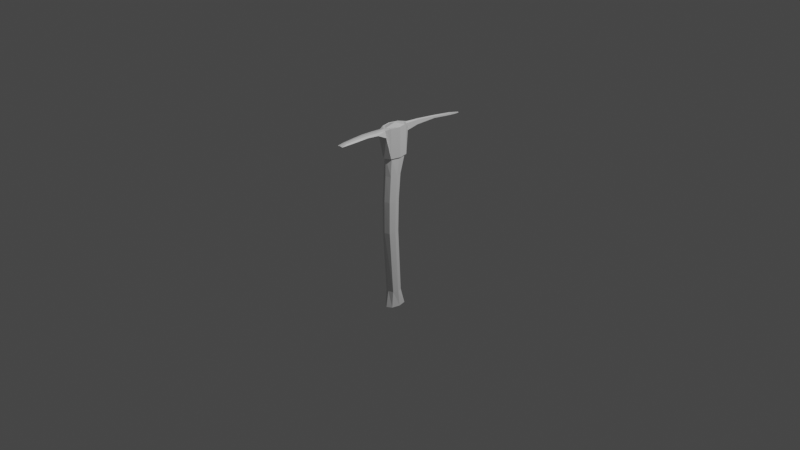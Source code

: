 # Source: pickaxe.blend  (saved by Blender 2.80.75; exported with 4.5.12 LTS)
import bpy
from mathutils import Matrix  # noqa: F401  (used for matrix-valued properties, if any)

bpy.ops.wm.read_factory_settings(use_empty=True)
scene = bpy.context.scene
scene.name = 'Scene'

# ---- collections
col_collection = bpy.data.collections.new('Collection'); scene.collection.children.link(col_collection)

# ---- materials (node trees are filled in below, after node groups)
mat_material = bpy.data.materials.new('Material')
mat_material.alpha_threshold = 0.0
mat_material.use_transparent_shadow = False
mat_material.line_color = (0.0, 0.0, 0.0, 1.0)

# ---- material node trees
mat_material.use_nodes = True; mat_material.node_tree.nodes.clear()
_N = mat_material.node_tree.nodes; _L = mat_material.node_tree.links
n0 = _N.new('ShaderNodeOutputMaterial'); n0.name = 'Material Output'; n0.location = (300, 300)
n1 = _N.new('ShaderNodeBsdfPrincipled'); n1.name = 'Principled BSDF'; n1.location = (10, 300)
n1.distribution = 'GGX'
n1.subsurface_method = 'BURLEY'
n1.inputs[2].default_value = 0.4
n1.inputs[3].default_value = 1.45
n1.inputs[27].default_value = (0.0, 0.0, 0.0, 1.0)
n1.inputs[28].default_value = 1.0
_L.new(n1.outputs[0], n0.inputs[0])
n0.is_active_output = True

# ---- world
world_world = bpy.data.worlds.new('World'); scene.world = world_world
world_world.use_nodes = True; world_world.node_tree.nodes.clear()
_N = world_world.node_tree.nodes; _L = world_world.node_tree.links
n0 = _N.new('ShaderNodeOutputWorld'); n0.name = 'World Output'; n0.location = (300, 300)
n1 = _N.new('ShaderNodeBackground'); n1.name = 'Background'; n1.location = (10, 300)
n1.inputs[0].default_value = (0.05088, 0.05088, 0.05088, 1.0)
_L.new(n1.outputs[0], n0.inputs[0])
n0.is_active_output = True
world_world.color = (0.05088, 0.05088, 0.05088)
world_world.use_sun_shadow = False
world_world.sun_shadow_jitter_overblur = 0.0

# ---- cameras
cam_camera = bpy.data.cameras.new('Camera')
cam_camera.clip_end = 100.0
cam_camera.ortho_scale = 7.314

# ---- lights
light_light = bpy.data.lights.new('Light', 'POINT')
light_light.transmission_factor = 0.0
light_light.energy = 1000.0
light_light.shadow_soft_size = 0.1
light_light.shadow_maximum_resolution = 0.006
light_light.use_absolute_resolution = True

# ---- meshes
me_cube = bpy.data.meshes.new('Cube')
me_cube.from_pydata([(-0.05096, -0.1478, 1.03), (-0.05096, -0.1478, -0.9627), (-0.05096, 0.02473, 1.03), (-0.05096, 0.02473, -0.9627), (0.05096, -0.1478, 1.03), (0.05096, -0.1478, -0.9627), (0.05096, 0.02473, 1.03), (0.05096, 0.02473, -0.9627), (-0.05096, -0.1478, 0.7194), (0.05096, 0.02473, 0.7194), (-0.05096, 0.02473, 0.7194), (0.05096, -0.1478, 0.7194), (0.07126, -0.06155, -0.9627), (-2.248e-08, -0.1822, -0.9627), (1.395e-08, 0.05911, 1.03), (-0.07126, -0.06155, 1.03), (1.395e-08, 0.05911, -0.9627), (0.07126, -0.06155, 1.03), (-2.248e-08, -0.1822, 1.03), (-0.07126, -0.06155, -0.9627), (-2.248e-08, -0.1822, 0.7194), (-0.07126, -0.06155, 0.7194), (0.07126, -0.06155, 0.7194), (1.395e-08, 0.05911, 0.7194), (-4.266e-09, -0.06155, -1.0), (-4.266e-09, -0.06155, 1.06), (-0.05096, -0.1601, 0.5259), (-0.05096, -0.03181, 0.5259), (0.05096, -0.1601, 0.5259), (0.05096, -0.03181, 0.5259), (6.47e-09, -0.006248, 0.5259), (0.07126, -0.09597, 0.5259), (-0.07126, -0.09597, 0.5259), (-2.063e-08, -0.1857, 0.5259), (-0.05096, -0.1332, -0.7827), (-0.05096, -0.02717, -0.7827), (0.05096, -0.1332, -0.7827), (4.114e-09, -0.006054, -0.7827), (0.07126, -0.08018, -0.7827), (-0.07126, -0.08018, -0.7827), (-1.827e-08, -0.1543, -0.7827), (0.05096, -0.02717, -0.7827), (0.05096, -0.06138, -0.09402), (-0.05096, -0.1785, -0.09402), (-0.05096, -0.06138, -0.09402), (0.05096, -0.1785, -0.09402), (-7.152e-10, -0.03804, -0.09402), (0.07126, -0.12, -0.09402), (-0.07126, -0.12, -0.09402), (-2.546e-08, -0.2019, -0.09402), (0.05096, -0.05422, 0.2503), (-0.05096, -0.177, 0.2503), (-0.05096, -0.05422, 0.2503), (0.05096, -0.177, 0.2503), (5.329e-10, -0.02977, 0.2503), (0.07126, -0.1156, 0.2503), (-0.07126, -0.1156, 0.2503), (-2.539e-08, -0.2014, 0.2503), (0.05966, 0.03947, 0.7184), (0.05966, 0.03947, 1.033), (1.71e-08, 0.07972, 1.033), (-0.08343, -0.06155, 1.033), (-0.05966, 0.03947, 1.033), (0.08343, -0.06155, 1.033), (0.05966, -0.1626, 1.033), (-2.556e-08, -0.2028, 1.033), (-0.05966, -0.1626, 1.033), (-0.05966, -0.1626, 0.7184), (-0.05966, 0.03947, 0.7184), (0.05966, -0.1626, 0.7184), (-2.556e-08, -0.2028, 0.7184), (-0.08343, -0.06155, 0.7184), (0.08343, -0.06155, 0.7184), (1.71e-08, 0.07056, 0.7184), (-0.03547, -0.2203, 1.021), (-0.05416, -0.2203, 0.9532), (0.03547, -0.2203, 1.021), (0.05416, -0.2203, 0.9532), (0.0157, 0.1014, 0.9385), (0.0157, 0.1014, 1.016), (2.142e-08, 0.1028, 1.029), (-0.0157, 0.1014, 1.016), (-0.0157, 0.1014, 0.9385), (2.142e-08, 0.1028, 0.93), (0.0157, 0.7015, 0.9428), (0.0157, 0.7015, 0.9599), (6.643e-08, 0.8284, 0.9394), (-0.0157, 0.7015, 0.9599), (-0.0157, 0.7015, 0.9428), (6.643e-08, 0.8284, 0.9276), (4.393e-08, 0.2458, 1.019), (-0.0157, 0.2385, 1.014), (-0.0157, 0.2358, 0.9647), (0.0157, 0.2358, 0.9647), (0.0157, 0.2385, 1.014), (4.679e-08, 0.2362, 0.958), (5.518e-08, 0.4693, 0.9958), (0.0157, 0.4686, 0.9698), (-0.0157, 0.47, 0.99), (-0.0157, 0.4686, 0.9698), (0.0157, 0.47, 0.99), (5.661e-08, 0.4645, 0.9593), (-0.03544, -0.3257, 1.026), (-0.05411, -0.3257, 1.005), (0.05411, -0.3257, 1.005), (0.03544, -0.3257, 1.026), (0.0325, -0.4536, 1.03), (-0.0325, -0.4536, 1.03), (0.04963, -0.4536, 1.015), (-0.04963, -0.4536, 1.015), (0.02857, -0.5829, 1.024), (-0.02857, -0.5829, 1.024), (0.04362, -0.5829, 1.009), (-0.04362, -0.5829, 1.009), (0.02459, -0.6983, 1.017), (-0.02459, -0.6983, 1.017), (0.03234, -0.7565, 1.002), (-0.03234, -0.7565, 1.002), (-2.98e-08, -0.2203, 0.9597), (-2.98e-08, -0.3257, 1.009), (-2.98e-08, -0.4536, 1.019), (-2.98e-08, -0.5829, 1.013), (-2.98e-08, -0.7565, 1.006), (-2.98e-08, -0.2203, 1.029), (-2.98e-08, -0.3257, 1.03), (-2.98e-08, -0.4536, 1.035), (-2.98e-08, -0.5829, 1.029), (-2.98e-08, -0.6983, 1.021)], [], [(25, 17, 6, 14), (4, 18, 65, 64), (11, 22, 72, 69), (24, 19, 3, 16), (6, 17, 63, 59), (18, 0, 66, 65), (33, 20, 8, 26), (32, 21, 10, 27), (31, 22, 11, 28), (30, 23, 9, 29), (27, 10, 23, 30), (29, 9, 22, 31), (26, 8, 21, 32), (28, 11, 20, 33), (10, 21, 71, 68), (17, 4, 64, 63), (12, 24, 16, 7), (5, 13, 24, 12), (13, 1, 19, 24), (23, 10, 68, 73), (8, 20, 70, 67), (15, 25, 14, 2), (0, 18, 25, 15), (18, 4, 17, 25), (53, 28, 33, 57), (51, 26, 32, 56), (50, 29, 31, 55), (52, 27, 30, 54), (54, 30, 29, 50), (55, 31, 28, 53), (56, 32, 27, 52), (57, 33, 26, 51), (13, 40, 34, 1), (19, 39, 35, 3), (12, 38, 36, 5), (16, 37, 41, 7), (3, 35, 37, 16), (7, 41, 38, 12), (1, 34, 39, 19), (5, 36, 40, 13), (40, 49, 43, 34), (39, 48, 44, 35), (38, 47, 45, 36), (37, 46, 42, 41), (35, 44, 46, 37), (41, 42, 47, 38), (34, 43, 48, 39), (36, 45, 49, 40), (49, 57, 51, 43), (48, 56, 52, 44), (47, 55, 53, 45), (46, 54, 50, 42), (44, 52, 54, 46), (42, 50, 55, 47), (43, 51, 56, 48), (45, 53, 57, 49), (60, 59, 79, 80), (72, 63, 64, 69), (71, 61, 62, 68), (67, 70, 118, 75), (67, 66, 61, 71), (58, 59, 63, 72), (62, 60, 80, 81), (9, 23, 73, 58), (20, 11, 69, 70), (14, 6, 59, 60), (21, 8, 67, 71), (15, 2, 62, 61), (2, 14, 60, 62), (22, 9, 58, 72), (0, 15, 61, 66), (66, 67, 75, 74), (122, 116, 114, 127), (123, 124, 105, 76), (99, 98, 87, 88), (98, 96, 86, 87), (73, 68, 82, 83), (68, 62, 81, 82), (59, 58, 78, 79), (58, 73, 83, 78), (89, 86, 85, 84), (88, 87, 86, 89), (100, 97, 84, 85), (101, 99, 88, 89), (97, 101, 89, 84), (96, 100, 85, 86), (70, 69, 77, 118), (80, 79, 94, 90), (78, 83, 95, 93), (83, 82, 92, 95), (79, 78, 93, 94), (81, 80, 90, 91), (82, 81, 91, 92), (104, 77, 76, 105), (90, 94, 100, 96), (93, 95, 101, 97), (95, 92, 99, 101), (94, 93, 97, 100), (91, 90, 96, 98), (92, 91, 98, 99), (69, 64, 76, 77), (74, 75, 103, 102), (118, 119, 103, 75), (65, 123, 76, 64), (66, 74, 123, 65), (110, 126, 127, 114), (102, 103, 109, 107), (108, 106, 110, 112), (124, 102, 107, 125), (119, 104, 108, 120), (104, 105, 106, 108), (121, 112, 116, 122), (120, 108, 112, 121), (125, 107, 111, 126), (107, 109, 113, 111), (127, 115, 117, 122), (126, 111, 115, 127), (111, 113, 117, 115), (112, 110, 114, 116), (109, 120, 121, 113), (113, 121, 122, 117), (103, 119, 120, 109), (77, 104, 119, 118), (106, 125, 126, 110), (105, 124, 125, 106), (74, 102, 124, 123)])
_uv = me_cube.uv_layers.new(name='UVMap')
_uv.uv.foreach_set('vector', [0.1123, 0.7086, 0.04737, 0.7083, 0.06688, 0.6331, 0.1128, 0.6033, 0.4405, 0.5722, 0.4023, 0.5856, 0.3891, 0.5769, 0.4362, 0.5614, 0.5788, 0.3942, 0.6238, 0.4317, 0.6189, 0.4376, 0.569, 0.3966, 0.0001028, 0.2241, 0.04165, 0.2275, 0.03609, 0.262, 0.02128, 0.2898, 0.5318, 0.6334, 0.4925, 0.5949, 0.4971, 0.5886, 0.5425, 0.6329, 0.4023, 0.5856, 0.4048, 0.6259, 0.3933, 0.6265, 0.3891, 0.5769, 0.8894, 0.1631, 0.9997, 0.1631, 0.9988, 0.1961, 0.8897, 0.1963, 0.8907, 0.2349, 0.9989, 0.2442, 0.9999, 0.2923, 0.8918, 0.2729, 0.8907, 0.09119, 0.9989, 0.08186, 0.9988, 0.13, 0.8897, 0.1298, 0.8905, 0.02148, 0.998, 0.0001027, 0.9999, 0.03378, 0.8918, 0.05322, 0.8918, 0.2729, 0.9999, 0.2923, 0.998, 0.326, 0.8905, 0.3046, 0.8918, 0.05322, 0.9999, 0.03378, 0.9989, 0.08186, 0.8907, 0.09119, 0.8897, 0.1963, 0.9988, 0.1961, 0.9989, 0.2442, 0.8907, 0.2349, 0.8897, 0.1298, 0.9988, 0.13, 0.9997, 0.1631, 0.8894, 0.1631, 0.3989, 0.8721, 0.3475, 0.8456, 0.3509, 0.839, 0.4078, 0.8675, 0.4925, 0.5949, 0.4405, 0.5722, 0.4362, 0.5614, 0.4971, 0.5886, 0.04165, 0.09862, 0.0001027, 0.102, 0.02128, 0.03631, 0.03609, 0.06416, 0.04212, 0.1346, 0.03093, 0.1631, 0.0001027, 0.102, 0.04165, 0.09862, 0.03093, 0.1631, 0.04213, 0.1915, 0.04165, 0.2275, 0.0001028, 0.2241, 0.4251, 0.8993, 0.3989, 0.8721, 0.4078, 0.8675, 0.4327, 0.8978, 0.2957, 0.8199, 0.2598, 0.8171, 0.2538, 0.8057, 0.2939, 0.8101, 0.1772, 0.7089, 0.1123, 0.7086, 0.1128, 0.6033, 0.1584, 0.6335, 0.1577, 0.7842, 0.1118, 0.814, 0.1123, 0.7086, 0.1772, 0.7089, 0.1118, 0.814, 0.0662, 0.7837, 0.04737, 0.7083, 0.1123, 0.7086, 0.6958, 0.1327, 0.8897, 0.1298, 0.8894, 0.1631, 0.6952, 0.1631, 0.6958, 0.1934, 0.8897, 0.1963, 0.8907, 0.2349, 0.6972, 0.2285, 0.6984, 0.06219, 0.8918, 0.05322, 0.8907, 0.09119, 0.6972, 0.09765, 0.6984, 0.2639, 0.8918, 0.2729, 0.8905, 0.3046, 0.6984, 0.2951, 0.6984, 0.03099, 0.8905, 0.02148, 0.8918, 0.05322, 0.6984, 0.06219, 0.6972, 0.09765, 0.8907, 0.09119, 0.8897, 0.1298, 0.6958, 0.1327, 0.6972, 0.2285, 0.8907, 0.2349, 0.8918, 0.2729, 0.6984, 0.2639, 0.6952, 0.1631, 0.8894, 0.1631, 0.8897, 0.1963, 0.6958, 0.1934, 0.03093, 0.1631, 0.1276, 0.1631, 0.1277, 0.1942, 0.04213, 0.1915, 0.04165, 0.2275, 0.1269, 0.2255, 0.1244, 0.2564, 0.03609, 0.262, 0.04165, 0.09862, 0.1269, 0.1006, 0.1277, 0.1319, 0.04212, 0.1346, 0.02128, 0.03631, 0.1227, 0.03857, 0.1244, 0.0697, 0.03609, 0.06416, 0.03609, 0.262, 0.1244, 0.2564, 0.1227, 0.2875, 0.02128, 0.2898, 0.03609, 0.06416, 0.1244, 0.0697, 0.1269, 0.1006, 0.04165, 0.09862, 0.04213, 0.1915, 0.1277, 0.1942, 0.1269, 0.2255, 0.04165, 0.2275, 0.04212, 0.1346, 0.1277, 0.1319, 0.1276, 0.1631, 0.03093, 0.1631, 0.1276, 0.1631, 0.5107, 0.1631, 0.5104, 0.1933, 0.1277, 0.1942, 0.1269, 0.2255, 0.5094, 0.2272, 0.5085, 0.2614, 0.1244, 0.2564, 0.1269, 0.1006, 0.5094, 0.09893, 0.5104, 0.1328, 0.1277, 0.1319, 0.1227, 0.03857, 0.508, 0.03399, 0.5085, 0.0647, 0.1244, 0.0697, 0.1244, 0.2564, 0.5085, 0.2614, 0.508, 0.2921, 0.1227, 0.2875, 0.1244, 0.0697, 0.5085, 0.0647, 0.5094, 0.09893, 0.1269, 0.1006, 0.1277, 0.1942, 0.5104, 0.1933, 0.5094, 0.2272, 0.1269, 0.2255, 0.1277, 0.1319, 0.5104, 0.1328, 0.5107, 0.1631, 0.1276, 0.1631, 0.5107, 0.1631, 0.6952, 0.1631, 0.6958, 0.1934, 0.5104, 0.1933, 0.5094, 0.2272, 0.6972, 0.2285, 0.6984, 0.2639, 0.5085, 0.2614, 0.5094, 0.09893, 0.6972, 0.09765, 0.6958, 0.1327, 0.5104, 0.1328, 0.508, 0.03399, 0.6984, 0.03099, 0.6984, 0.06219, 0.5085, 0.0647, 0.5085, 0.2614, 0.6984, 0.2639, 0.6984, 0.2951, 0.508, 0.2921, 0.5085, 0.0647, 0.6984, 0.06219, 0.6972, 0.09765, 0.5094, 0.09893, 0.5104, 0.1933, 0.6958, 0.1934, 0.6972, 0.2285, 0.5094, 0.2272, 0.5104, 0.1328, 0.6958, 0.1327, 0.6952, 0.1631, 0.5107, 0.1631, 0.5494, 0.6814, 0.5425, 0.6329, 0.5773, 0.6772, 0.5664, 0.6927, 0.6189, 0.4376, 0.4971, 0.5886, 0.4362, 0.5614, 0.569, 0.3966, 0.3509, 0.839, 0.443, 0.6707, 0.5026, 0.6939, 0.4078, 0.8675, 0.2939, 0.8101, 0.2538, 0.8057, 0.2827, 0.6525, 0.3242, 0.6479, 0.2939, 0.8101, 0.3933, 0.6265, 0.443, 0.6707, 0.3509, 0.839, 0.6697, 0.4798, 0.5425, 0.6329, 0.4971, 0.5886, 0.6189, 0.4376, 0.5026, 0.6939, 0.5494, 0.6814, 0.5664, 0.6927, 0.5563, 0.7087, 0.6704, 0.4696, 0.7056, 0.4835, 0.7071, 0.4911, 0.6697, 0.4798, 0.5616, 0.3613, 0.5788, 0.3942, 0.569, 0.3966, 0.5483, 0.3602, 0.5353, 0.6721, 0.5318, 0.6334, 0.5425, 0.6329, 0.5494, 0.6814, 0.3475, 0.8456, 0.2957, 0.8199, 0.2939, 0.8101, 0.3509, 0.839, 0.4472, 0.6641, 0.4985, 0.684, 0.5026, 0.6939, 0.443, 0.6707, 0.4985, 0.684, 0.5353, 0.6721, 0.5494, 0.6814, 0.5026, 0.6939, 0.6238, 0.4317, 0.6704, 0.4696, 0.6697, 0.4798, 0.6189, 0.4376, 0.4048, 0.6259, 0.4472, 0.6641, 0.443, 0.6707, 0.3933, 0.6265, 0.3933, 0.6265, 0.2939, 0.8101, 0.3242, 0.6479, 0.36, 0.5959, 0.04786, 0.3531, 0.06134, 0.3328, 0.09196, 0.3621, 0.08318, 0.3762, 0.3773, 0.5691, 0.3046, 0.5213, 0.3197, 0.4978, 0.395, 0.5427, 0.784, 0.87, 0.7911, 0.8576, 0.902, 0.9271, 0.8991, 0.9341, 0.7911, 0.8576, 0.7967, 0.8475, 0.981, 0.9716, 0.902, 0.9271, 0.4327, 0.8978, 0.4078, 0.8675, 0.5334, 0.7744, 0.5347, 0.7893, 0.4078, 0.8675, 0.5026, 0.6939, 0.5563, 0.7087, 0.5334, 0.7744, 0.5425, 0.6329, 0.6697, 0.4798, 0.6297, 0.6311, 0.5773, 0.6772, 0.6697, 0.4798, 0.7071, 0.4911, 0.6441, 0.6267, 0.6297, 0.6311, 0.9884, 0.9639, 0.981, 0.9716, 0.9101, 0.9151, 0.9155, 0.9098, 0.8991, 0.9341, 0.902, 0.9271, 0.981, 0.9716, 0.9767, 0.9813, 0.8039, 0.8386, 0.8128, 0.8273, 0.9155, 0.9098, 0.9101, 0.9151, 0.7757, 0.8806, 0.784, 0.87, 0.8991, 0.9341, 0.9767, 0.9813, 0.8128, 0.8273, 0.8194, 0.8156, 0.9884, 0.9639, 0.9155, 0.9098, 0.7967, 0.8475, 0.8039, 0.8386, 0.9101, 0.9151, 0.981, 0.9716, 0.5483, 0.3602, 0.569, 0.3966, 0.429, 0.4891, 0.4167, 0.4487, 0.5664, 0.6927, 0.5773, 0.6772, 0.6689, 0.7465, 0.6661, 0.7596, 0.6297, 0.6311, 0.6441, 0.6267, 0.6988, 0.711, 0.6899, 0.719, 0.5347, 0.7893, 0.5334, 0.7744, 0.6374, 0.797, 0.6334, 0.8082, 0.5773, 0.6772, 0.6297, 0.6311, 0.6899, 0.719, 0.6689, 0.7465, 0.5563, 0.7087, 0.5664, 0.6927, 0.6661, 0.7596, 0.655, 0.7671, 0.5334, 0.7744, 0.5563, 0.7087, 0.655, 0.7671, 0.6374, 0.797, 0.3311, 0.4799, 0.429, 0.4891, 0.395, 0.5427, 0.3197, 0.4978, 0.6661, 0.7596, 0.6689, 0.7465, 0.8039, 0.8386, 0.7967, 0.8475, 0.6899, 0.719, 0.6988, 0.711, 0.8194, 0.8156, 0.8128, 0.8273, 0.6334, 0.8082, 0.6374, 0.797, 0.784, 0.87, 0.7757, 0.8806, 0.6689, 0.7465, 0.6899, 0.719, 0.8128, 0.8273, 0.8039, 0.8386, 0.655, 0.7671, 0.6661, 0.7596, 0.7967, 0.8475, 0.7911, 0.8576, 0.6374, 0.797, 0.655, 0.7671, 0.7911, 0.8576, 0.784, 0.87, 0.569, 0.3966, 0.4362, 0.5614, 0.395, 0.5427, 0.429, 0.4891, 0.36, 0.5959, 0.3242, 0.6479, 0.2772, 0.562, 0.289, 0.5445, 0.2827, 0.6525, 0.2457, 0.5867, 0.2772, 0.562, 0.3242, 0.6479, 0.3891, 0.5769, 0.3773, 0.5691, 0.395, 0.5427, 0.4362, 0.5614, 0.3933, 0.6265, 0.36, 0.5959, 0.3773, 0.5691, 0.3891, 0.5769, 0.1596, 0.4021, 0.1488, 0.4191, 0.08318, 0.3762, 0.09196, 0.3621, 0.289, 0.5445, 0.2772, 0.562, 0.2026, 0.5017, 0.2119, 0.4883, 0.246, 0.4355, 0.2374, 0.4494, 0.1596, 0.4021, 0.1669, 0.3894, 0.3046, 0.5213, 0.289, 0.5445, 0.2119, 0.4883, 0.2248, 0.4689, 0.3412, 0.4411, 0.3311, 0.4799, 0.246, 0.4355, 0.2613, 0.404, 0.3311, 0.4799, 0.3197, 0.4978, 0.2374, 0.4494, 0.246, 0.4355, 0.1803, 0.3622, 0.1669, 0.3894, 0.06134, 0.3328, 0.07079, 0.3123, 0.2613, 0.404, 0.246, 0.4355, 0.1669, 0.3894, 0.1803, 0.3622, 0.2248, 0.4689, 0.2119, 0.4883, 0.1375, 0.4359, 0.1488, 0.4191, 0.2119, 0.4883, 0.2026, 0.5017, 0.1287, 0.4477, 0.1375, 0.4359, 0.08318, 0.3762, 0.07376, 0.3899, 0.03465, 0.3736, 0.04786, 0.3531, 0.1488, 0.4191, 0.1375, 0.4359, 0.07376, 0.3899, 0.08318, 0.3762, 0.1375, 0.4359, 0.1287, 0.4477, 0.03465, 0.3736, 0.07376, 0.3899, 0.1669, 0.3894, 0.1596, 0.4021, 0.09196, 0.3621, 0.06134, 0.3328, 0.2026, 0.5017, 0.1798, 0.5283, 0.1092, 0.4708, 0.1287, 0.4477, 0.1287, 0.4477, 0.1092, 0.4708, 0.01966, 0.3904, 0.03465, 0.3736, 0.2772, 0.562, 0.2457, 0.5867, 0.1798, 0.5283, 0.2026, 0.5017, 0.429, 0.4891, 0.3311, 0.4799, 0.3412, 0.4411, 0.4167, 0.4487, 0.2374, 0.4494, 0.2248, 0.4689, 0.1488, 0.4191, 0.1596, 0.4021, 0.3197, 0.4978, 0.3046, 0.5213, 0.2248, 0.4689, 0.2374, 0.4494, 0.36, 0.5959, 0.289, 0.5445, 0.3046, 0.5213, 0.3773, 0.5691])
me_cube.materials.append(mat_material)
me_cube.use_remesh_preserve_volume = False
me_cube.use_remesh_preserve_attributes = False
me_cube.use_mirror_vertex_groups = False
me_cube.update()

# ---- objects
ob_pickaxe = bpy.data.objects.new('Pickaxe', me_cube)
ob_light = bpy.data.objects.new('Light', light_light)
ob_camera = bpy.data.objects.new('Camera', cam_camera)

# ---- transforms, parenting, visibility, modifiers, constraints
ob_pickaxe.location = (0.0, 0.0, 0.0)
ob_pickaxe.lock_rotations_4d = False
ob_pickaxe.empty_display_type = 'ARROWS'
ob_pickaxe.lineart.crease_threshold = 0.0
ob_light.location = (4.076, 1.005, 5.904)
ob_light.rotation_euler = (0.6503, 0.05522, 1.866)
ob_light.lock_rotations_4d = False
ob_light.empty_display_type = 'ARROWS'
ob_light.color = (0.0, 0.0, 0.0, 0.0)
ob_light.lineart.crease_threshold = 0.0
ob_camera.location = (7.359, -6.926, 4.958)
ob_camera.rotation_euler = (1.109, 0.0, 0.8149)
ob_camera.lock_rotations_4d = False
ob_camera.empty_display_type = 'ARROWS'
ob_camera.color = (0.0, 0.0, 0.0, 0.0)
ob_camera.display_type = 'WIRE'
ob_camera.lineart.crease_threshold = 0.0

# ---- collection membership
col_collection.objects.link(ob_pickaxe)
col_collection.objects.link(ob_light)
col_collection.objects.link(ob_camera)

# ---- scene / render settings (as saved in the file)
scene.camera = ob_camera
scene.frame_start = 1; scene.frame_end = 250; scene.frame_set(42)
scene.render.engine = 'BLENDER_EEVEE_NEXT'
scene.cycles.use_denoising = False
scene.cycles.samples = 128
scene.cycles.sampling_pattern = 'TABULATED_SOBOL'
scene.cycles.use_adaptive_sampling = False
scene.cycles.use_light_tree = False
scene.view_settings.view_transform = 'Filmic'
bpy.context.view_layer.update()
